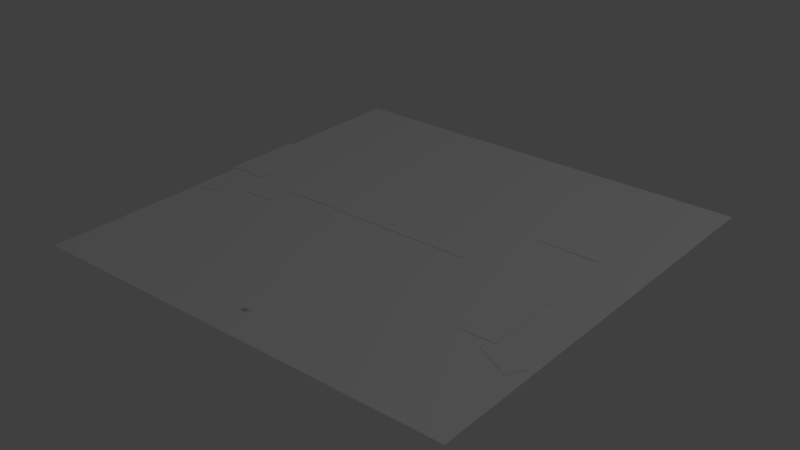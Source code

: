 # Source: bg0.blend  (saved by Blender 2.63.17; exported with 4.5.12 LTS)
import bpy
from mathutils import Matrix  # noqa: F401  (used for matrix-valued properties, if any)

bpy.ops.wm.read_factory_settings(use_empty=True)
scene = bpy.context.scene
scene.name = 'Scene'

# ---- collections
col_collection_1 = bpy.data.collections.new('Collection 1'); scene.collection.children.link(col_collection_1)

# ---- materials (node trees are filled in below, after node groups)
mat_material_001 = bpy.data.materials.new('Material.001')
mat_material_001.alpha_threshold = 0.0
mat_material_001.use_transparent_shadow = False
mat_material_001.roughness = 0.5
mat_material_001.line_color = (0.0, 0.0, 0.0, 1.0)

# ---- material node trees

# ---- world
world_world = bpy.data.worlds.new('World'); scene.world = world_world
world_world.color = (0.05088, 0.05088, 0.05088)
world_world.use_sun_shadow = False
world_world.sun_shadow_jitter_overblur = 0.0
world_world.cycles.sampling_method = 'MANUAL'
world_world.cycles.sample_map_resolution = 256

# ---- lights
light_lamp = bpy.data.lights.new('Lamp', 'POINT')
light_lamp.transmission_factor = 0.0
light_lamp.cutoff_distance = 30.0
light_lamp.energy = 100.0
light_lamp.shadow_buffer_clip_start = 1.001
light_lamp.shadow_soft_size = 1.0
light_lamp.shadow_maximum_resolution = 0.006
light_lamp.use_absolute_resolution = True
light_lamp.cycles.use_multiple_importance_sampling = False

# ---- meshes
me_plane_009 = bpy.data.meshes.new('Plane.009')
me_plane_009.from_pydata([(1.0, -1.0, 0.0), (-1.0, -1.0, 0.0), (1.0, 1.0, 0.0), (-1.0, 1.0, 0.0)], [], [(2, 3, 1, 0)])
_uv = me_plane_009.uv_layers.new(name='UVMap')
_uv.uv.foreach_set('vector', [1.0, 1.0, 0.0, 1.0, 0.0, 0.0, 1.0, 0.0])
me_plane_009.use_remesh_preserve_volume = False
me_plane_009.use_remesh_preserve_attributes = False
me_plane_009.use_mirror_vertex_groups = False
me_plane_009.update()
me_plane_000 = bpy.data.meshes.new('Plane.000')
me_plane_000.from_pydata([(1.0, -1.0, 0.0), (-1.0, -1.0, 0.0), (1.0, 1.0, 0.0), (-1.0, 1.0, 0.0)], [], [(2, 3, 1, 0)])
_uv = me_plane_000.uv_layers.new(name='UVMap')
_uv.uv.foreach_set('vector', [1.0, 1.0, 0.0, 1.0, 0.0, 0.0, 1.0, 0.0])
me_plane_000.use_remesh_preserve_volume = False
me_plane_000.use_remesh_preserve_attributes = False
me_plane_000.use_mirror_vertex_groups = False
me_plane_000.update()
me_plane_005 = bpy.data.meshes.new('Plane.005')
me_plane_005.from_pydata([(1.0, -1.0, 0.0), (-1.0, -1.0, 0.0), (1.0, 1.0, 0.0), (-1.0, 1.0, 0.0)], [], [(2, 3, 1, 0)])
_uv = me_plane_005.uv_layers.new(name='UVMap')
_uv.uv.foreach_set('vector', [0.75, 1.0, 0.0, 1.0, 0.0, 0.0, 0.75, 0.0])
me_plane_005.materials.append(mat_material_001)
me_plane_005.use_remesh_preserve_volume = False
me_plane_005.use_remesh_preserve_attributes = False
me_plane_005.use_mirror_vertex_groups = False
me_plane_005.update()
me_plane_001 = bpy.data.meshes.new('Plane.001')
me_plane_001.from_pydata([(1.0, -1.0, 0.0), (-1.025, -1.0, 0.0), (0.8661, 0.9337, 0.0), (-1.004, 0.9949, 0.0)], [], [(2, 3, 1, 0)])
me_plane_001.use_remesh_preserve_volume = False
me_plane_001.use_remesh_preserve_attributes = False
me_plane_001.use_mirror_vertex_groups = False
me_plane_001.update()
me_plane_008 = bpy.data.meshes.new('Plane.008')
me_plane_008.from_pydata([(1.0, -1.0, 0.0), (-1.0, -1.0, 0.0), (1.0, 1.0, 0.0), (-1.0, 1.0, 0.0)], [], [(2, 3, 1, 0)])
me_plane_008.use_remesh_preserve_volume = False
me_plane_008.use_remesh_preserve_attributes = False
me_plane_008.use_mirror_vertex_groups = False
me_plane_008.update()
me_plane_007 = bpy.data.meshes.new('Plane.007')
me_plane_007.from_pydata([(1.0, -1.0, 0.0), (-1.0, -1.0, 0.0), (1.0, 1.0, 0.0), (-1.0, 1.0, 0.0)], [], [(2, 3, 1, 0)])
me_plane_007.use_remesh_preserve_volume = False
me_plane_007.use_remesh_preserve_attributes = False
me_plane_007.use_mirror_vertex_groups = False
me_plane_007.update()
me_plane_006 = bpy.data.meshes.new('Plane.006')
me_plane_006.from_pydata([(1.0, -1.0, 0.0), (-1.0, -1.0, 0.0), (1.0, 1.0, 0.0), (-1.0, 1.0, 0.0)], [], [(2, 3, 1, 0)])
me_plane_006.use_remesh_preserve_volume = False
me_plane_006.use_remesh_preserve_attributes = False
me_plane_006.use_mirror_vertex_groups = False
me_plane_006.update()
me_plane_004 = bpy.data.meshes.new('Plane.004')
me_plane_004.from_pydata([(1.0, -1.0, 0.0), (-1.0, -1.0, 0.0), (1.0, 1.0, 0.0), (-1.0, 1.0, 0.0)], [], [(2, 3, 1, 0)])
_uv = me_plane_004.uv_layers.new(name='UVMap')
_uv.uv.foreach_set('vector', [1.0, 1.0, 0.0, 1.0, 0.0, 0.0, 1.0, 0.0])
me_plane_004.use_remesh_preserve_volume = False
me_plane_004.use_remesh_preserve_attributes = False
me_plane_004.use_mirror_vertex_groups = False
me_plane_004.update()
me_plane_003 = bpy.data.meshes.new('Plane.003')
me_plane_003.from_pydata([(1.0, -1.0, 0.0), (-1.0, -1.0, 0.0), (1.0, 1.0, 0.0), (-1.0, 1.0, 0.0)], [], [(2, 3, 1, 0)])
_uv = me_plane_003.uv_layers.new(name='UVMap')
_uv.uv.foreach_set('vector', [1.0, 1.0, 0.0, 1.0, 0.0, 0.0, 1.0, 0.0])
me_plane_003.use_remesh_preserve_volume = False
me_plane_003.use_remesh_preserve_attributes = False
me_plane_003.use_mirror_vertex_groups = False
me_plane_003.update()
me_plane_002 = bpy.data.meshes.new('Plane.002')
me_plane_002.from_pydata([(1.296, -1.0, 0.0), (-0.7045, -1.0, 0.0), (1.296, 1.0, 0.0), (-0.7045, 1.0, 0.0)], [], [(2, 3, 1, 0)])
me_plane_002.use_remesh_preserve_volume = False
me_plane_002.use_remesh_preserve_attributes = False
me_plane_002.use_mirror_vertex_groups = False
me_plane_002.update()
me_plane_021 = bpy.data.meshes.new('Plane.021')
me_plane_021.from_pydata([(0.7883, -0.6194, 0.0), (-1.212, -0.6194, 0.0), (0.7883, 1.381, 0.0), (-1.212, 1.381, 0.0)], [], [(2, 3, 1, 0)])
me_plane_021.use_remesh_preserve_volume = False
me_plane_021.use_remesh_preserve_attributes = False
me_plane_021.use_mirror_vertex_groups = False
me_plane_021.update()

# ---- objects
ob_raha = bpy.data.objects.new('raha', me_plane_009)
ob_kossu = bpy.data.objects.new('kossu', me_plane_000)
ob_bg = bpy.data.objects.new('BG', me_plane_005)
ob_ok = bpy.data.objects.new('OK', me_plane_001)
ob_ikkuna = bpy.data.objects.new('ikkuna', me_plane_008)
ob_rakennus = bpy.data.objects.new('rakennus', me_plane_007)
ob_roskis = bpy.data.objects.new('roskis', me_plane_006)
ob_man2 = bpy.data.objects.new('man2', me_plane_004)
ob_man1 = bpy.data.objects.new('man1', me_plane_003)
ob_start = bpy.data.objects.new('START', me_plane_002)
ob_goto_bg1 = bpy.data.objects.new('GOTO_bg1', me_plane_021)
ob_lamp = bpy.data.objects.new('Lamp', light_lamp)

# ---- transforms, parenting, visibility, modifiers, constraints
ob_raha.location = (0.8692, -0.499, 0.001169)
ob_raha.rotation_euler = (0.0, 0.0, -0.4839)
ob_raha.scale = (0.09258, 0.0469, 0.01771)
ob_raha.lineart.crease_threshold = 0.0
ob_kossu.location = (-0.9362, -0.161, 0.001169)
ob_kossu.scale = (0.03058, 0.08064, 0.03058)
ob_kossu.lineart.crease_threshold = 0.0
ob_bg.location = (0.0, 0.0, 0.0)
ob_bg.lineart.crease_threshold = 0.0
ob_ok.location = (-0.1275, -0.4941, 1.856e-06)
ob_ok.scale = (0.8494, 0.4921, 0.4921)
ob_ok.lineart.crease_threshold = 0.0
ob_ikkuna.location = (0.6224, 0.365, 0.00118)
ob_ikkuna.scale = (0.1444, 0.07532, 0.02457)
ob_ikkuna.lineart.crease_threshold = 0.0
ob_rakennus.location = (-0.188, 0.2488, 0.00118)
ob_rakennus.scale = (0.5251, 0.2739, 0.08935)
ob_rakennus.lineart.crease_threshold = 0.0
ob_roskis.location = (-0.9269, 0.1796, 0.00118)
ob_roskis.scale = (0.09247, 0.1825, 0.09247)
ob_roskis.lineart.crease_threshold = 0.0
ob_man2.location = (0.7194, -0.2477, 0.001169)
ob_man2.scale = (0.07595, 0.2003, 0.07595)
ob_man2.lineart.crease_threshold = 0.0
ob_man1.location = (-0.7106, 0.04671, 0.001169)
ob_man1.scale = (0.07374, 0.1945, 0.07374)
ob_man1.lineart.crease_threshold = 0.0
ob_start.location = (-0.009872, -0.8337, 0.04971)
ob_start.scale = (0.01281, 0.01281, 0.01281)
ob_start.lineart.crease_threshold = 0.0
ob_goto_bg1.location = (-0.1475, -0.00102, 3.153e-06)
ob_goto_bg1.scale = (0.09451, 0.08109, 0.05445)
ob_goto_bg1.lineart.crease_threshold = 0.0
ob_lamp.location = (4.076, 1.005, 5.904)
ob_lamp.rotation_euler = (0.6503, 0.05522, 1.866)
ob_lamp.lock_rotations_4d = False
ob_lamp.empty_display_type = 'ARROWS'
ob_lamp.color = (0.0, 0.0, 0.0, 0.0)
ob_lamp.lineart.crease_threshold = 0.0

# ---- collection membership
col_collection_1.objects.link(ob_raha)
col_collection_1.objects.link(ob_kossu)
col_collection_1.objects.link(ob_bg)
col_collection_1.objects.link(ob_ok)
col_collection_1.objects.link(ob_ikkuna)
col_collection_1.objects.link(ob_rakennus)
col_collection_1.objects.link(ob_roskis)
col_collection_1.objects.link(ob_man2)
col_collection_1.objects.link(ob_man1)
col_collection_1.objects.link(ob_start)
col_collection_1.objects.link(ob_goto_bg1)
col_collection_1.objects.link(ob_lamp)

# ---- scene / render settings (as saved in the file)
scene.frame_start = 1; scene.frame_end = 250; scene.frame_set(1)
scene.render.engine = 'BLENDER_EEVEE_NEXT'
scene.render.image_settings.color_mode = 'RGB'
scene.render.image_settings.compression = 90
scene.render.resolution_percentage = 50
scene.render.dither_intensity = 0.0
scene.render.bake_margin = 2
scene.render.bake_bias = 0.0
scene.cycles.use_denoising = False
scene.cycles.samples = 10
scene.cycles.sampling_pattern = 'TABULATED_SOBOL'
scene.cycles.light_sampling_threshold = 0.0
scene.cycles.use_adaptive_sampling = False
scene.cycles.use_light_tree = False
scene.cycles.blur_glossy = 0.0
scene.cycles.volume_bounces = 1
scene.cycles.pixel_filter_type = 'GAUSSIAN'
scene.cycles.sample_clamp_indirect = 0.0
scene.view_settings.view_transform = 'Standard'
bpy.context.view_layer.update()

# ---- added for rendering (the .blend has no active camera): camera
cam_auto = bpy.data.cameras.new('AutoCamera')
cam_auto.lens = 50.0
cam_auto.sensor_width = 36.0
cam_auto.clip_end = 1000.0
ob_auto_camera = bpy.data.objects.new('AutoCamera', cam_auto)
scene.collection.objects.link(ob_auto_camera)
ob_auto_camera.location = (2.62035, -3.15604, 2.12888)
ob_auto_camera.rotation_euler = (1.09748, -7.21219e-08, 0.694738)
scene.camera = ob_auto_camera
bpy.context.view_layer.update()
